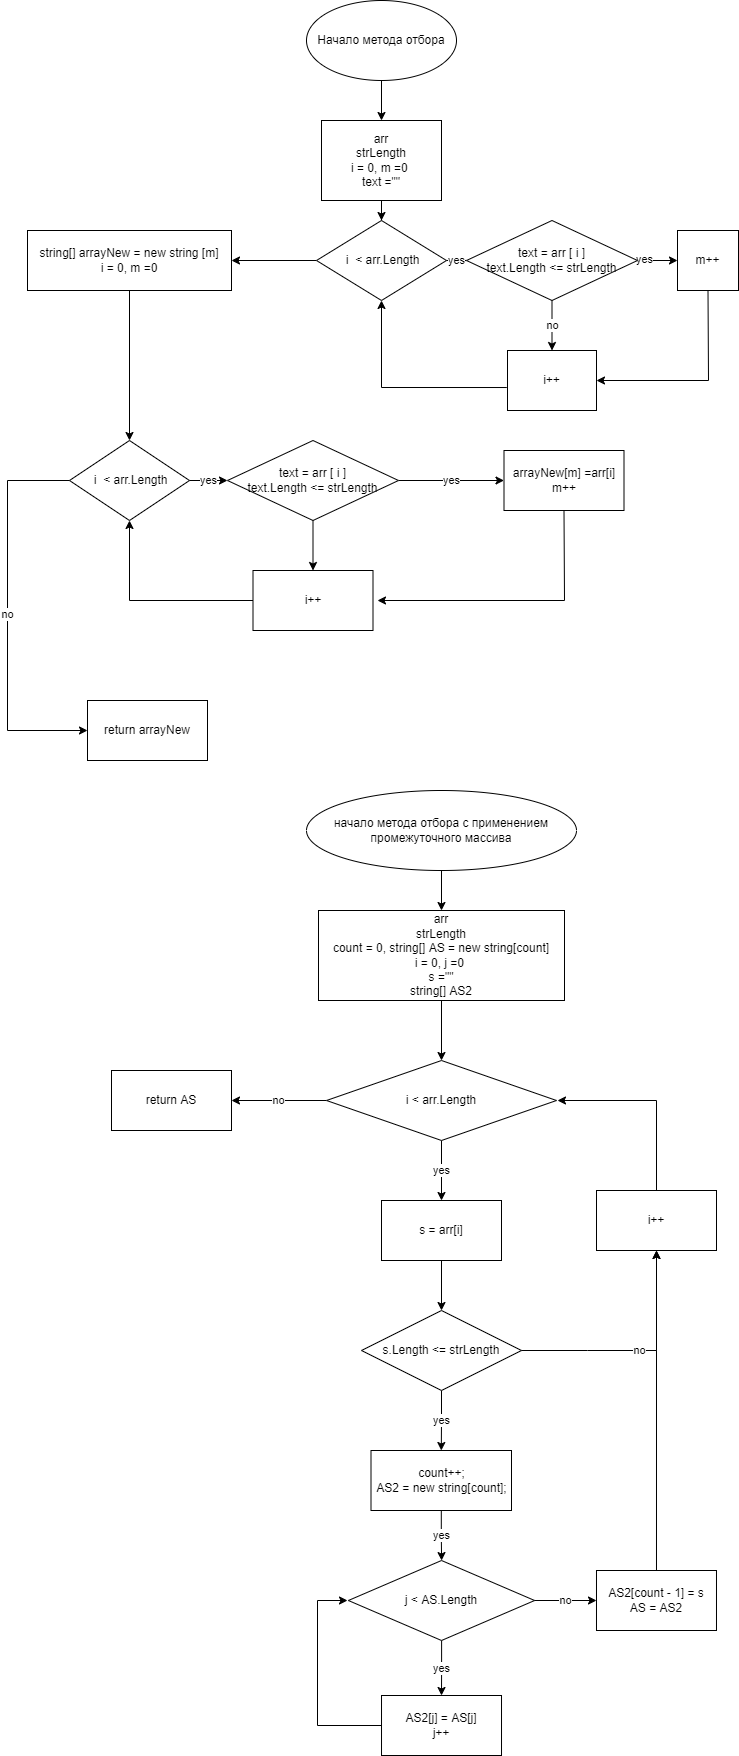

The diagram above was exported from draw.io. Its source (the exported page's mxGraphModel, read from the mxfile embedded in the PNG):
<mxGraphModel dx="868" dy="1619" grid="1" gridSize="10" guides="1" tooltips="1" connect="1" arrows="1" fold="1" page="1" pageScale="1" pageWidth="827" pageHeight="1169" math="0" shadow="0">
  <root>
    <mxCell id="0" />
    <mxCell id="1" parent="0" />
    <mxCell id="UjfDKz8sUnfnMP8VuJ0n-15" style="edgeStyle=orthogonalEdgeStyle;rounded=0;orthogonalLoop=1;jettySize=auto;html=1;entryX=0;entryY=0.5;entryDx=0;entryDy=0;" parent="1" edge="1">
      <mxGeometry relative="1" as="geometry">
        <Array as="points">
          <mxPoint x="680" y="900" />
          <mxPoint x="10" y="900" />
          <mxPoint x="10" y="370" />
        </Array>
        <mxPoint x="680" y="585" as="sourcePoint" />
      </mxGeometry>
    </mxCell>
    <mxCell id="GRXSQYrY-l5KvZ1RN6Z6-3" value="" style="edgeStyle=orthogonalEdgeStyle;rounded=0;orthogonalLoop=1;jettySize=auto;html=1;" parent="1" source="GRXSQYrY-l5KvZ1RN6Z6-1" target="GRXSQYrY-l5KvZ1RN6Z6-2" edge="1">
      <mxGeometry relative="1" as="geometry" />
    </mxCell>
    <mxCell id="GRXSQYrY-l5KvZ1RN6Z6-1" value="Начало метода отбора" style="ellipse;whiteSpace=wrap;html=1;" parent="1" vertex="1">
      <mxGeometry x="339" y="-1140" width="150" height="80" as="geometry" />
    </mxCell>
    <mxCell id="bLkeynwwThchHkr5he4q-4" value="" style="edgeStyle=orthogonalEdgeStyle;rounded=0;orthogonalLoop=1;jettySize=auto;html=1;" parent="1" source="GRXSQYrY-l5KvZ1RN6Z6-2" target="bLkeynwwThchHkr5he4q-3" edge="1">
      <mxGeometry relative="1" as="geometry" />
    </mxCell>
    <mxCell id="GRXSQYrY-l5KvZ1RN6Z6-2" value="arr&lt;br&gt;strLength&lt;br&gt;i = 0, m =0&amp;nbsp;&lt;br&gt;text =&quot;&quot;" style="whiteSpace=wrap;html=1;" parent="1" vertex="1">
      <mxGeometry x="354" y="-1020" width="120" height="80" as="geometry" />
    </mxCell>
    <mxCell id="BV8-XdkJuEYtiBfm5VOs-7" value="yes" style="edgeStyle=orthogonalEdgeStyle;rounded=0;orthogonalLoop=1;jettySize=auto;html=1;" parent="1" source="bLkeynwwThchHkr5he4q-3" target="BV8-XdkJuEYtiBfm5VOs-6" edge="1">
      <mxGeometry relative="1" as="geometry" />
    </mxCell>
    <mxCell id="BV8-XdkJuEYtiBfm5VOs-17" value="" style="edgeStyle=orthogonalEdgeStyle;rounded=0;orthogonalLoop=1;jettySize=auto;html=1;" parent="1" source="bLkeynwwThchHkr5he4q-3" target="BV8-XdkJuEYtiBfm5VOs-16" edge="1">
      <mxGeometry relative="1" as="geometry" />
    </mxCell>
    <mxCell id="bLkeynwwThchHkr5he4q-3" value="&amp;nbsp;i&amp;nbsp; &amp;lt; arr.Length" style="rhombus;whiteSpace=wrap;html=1;" parent="1" vertex="1">
      <mxGeometry x="349" y="-920" width="130" height="80" as="geometry" />
    </mxCell>
    <mxCell id="BV8-XdkJuEYtiBfm5VOs-9" value="" style="edgeStyle=orthogonalEdgeStyle;rounded=0;orthogonalLoop=1;jettySize=auto;html=1;" parent="1" source="BV8-XdkJuEYtiBfm5VOs-6" target="BV8-XdkJuEYtiBfm5VOs-8" edge="1">
      <mxGeometry relative="1" as="geometry" />
    </mxCell>
    <mxCell id="BV8-XdkJuEYtiBfm5VOs-10" value="yes" style="edgeLabel;html=1;align=center;verticalAlign=middle;resizable=0;points=[];" parent="BV8-XdkJuEYtiBfm5VOs-9" vertex="1" connectable="0">
      <mxGeometry x="-0.7195" y="2" relative="1" as="geometry">
        <mxPoint as="offset" />
      </mxGeometry>
    </mxCell>
    <mxCell id="BV8-XdkJuEYtiBfm5VOs-12" value="no" style="edgeStyle=orthogonalEdgeStyle;rounded=0;orthogonalLoop=1;jettySize=auto;html=1;" parent="1" source="BV8-XdkJuEYtiBfm5VOs-6" target="BV8-XdkJuEYtiBfm5VOs-11" edge="1">
      <mxGeometry relative="1" as="geometry" />
    </mxCell>
    <mxCell id="BV8-XdkJuEYtiBfm5VOs-6" value="text = arr [ i ]&lt;br&gt;text.Length &amp;lt;= strLength" style="rhombus;whiteSpace=wrap;html=1;" parent="1" vertex="1">
      <mxGeometry x="499" y="-920" width="171" height="80" as="geometry" />
    </mxCell>
    <mxCell id="BV8-XdkJuEYtiBfm5VOs-8" value="m++" style="whiteSpace=wrap;html=1;" parent="1" vertex="1">
      <mxGeometry x="710" y="-910" width="61" height="60" as="geometry" />
    </mxCell>
    <mxCell id="BV8-XdkJuEYtiBfm5VOs-11" value="i++" style="whiteSpace=wrap;html=1;" parent="1" vertex="1">
      <mxGeometry x="540" y="-790" width="89" height="60" as="geometry" />
    </mxCell>
    <mxCell id="BV8-XdkJuEYtiBfm5VOs-14" value="" style="endArrow=classic;html=1;rounded=0;exitX=-0.008;exitY=0.617;exitDx=0;exitDy=0;exitPerimeter=0;entryX=0.5;entryY=1;entryDx=0;entryDy=0;" parent="1" source="BV8-XdkJuEYtiBfm5VOs-11" target="bLkeynwwThchHkr5he4q-3" edge="1">
      <mxGeometry width="50" height="50" relative="1" as="geometry">
        <mxPoint x="610" y="-840" as="sourcePoint" />
        <mxPoint x="660" y="-890" as="targetPoint" />
        <Array as="points">
          <mxPoint x="414" y="-753" />
        </Array>
      </mxGeometry>
    </mxCell>
    <mxCell id="BV8-XdkJuEYtiBfm5VOs-15" value="" style="endArrow=classic;html=1;rounded=0;exitX=0.5;exitY=1;exitDx=0;exitDy=0;entryX=1;entryY=0.5;entryDx=0;entryDy=0;" parent="1" source="BV8-XdkJuEYtiBfm5VOs-8" target="BV8-XdkJuEYtiBfm5VOs-11" edge="1">
      <mxGeometry width="50" height="50" relative="1" as="geometry">
        <mxPoint x="760" y="-840" as="sourcePoint" />
        <mxPoint x="670" y="-890" as="targetPoint" />
        <Array as="points">
          <mxPoint x="741" y="-760" />
        </Array>
      </mxGeometry>
    </mxCell>
    <mxCell id="BV8-XdkJuEYtiBfm5VOs-19" value="" style="edgeStyle=orthogonalEdgeStyle;rounded=0;orthogonalLoop=1;jettySize=auto;html=1;" parent="1" source="BV8-XdkJuEYtiBfm5VOs-16" target="BV8-XdkJuEYtiBfm5VOs-18" edge="1">
      <mxGeometry relative="1" as="geometry" />
    </mxCell>
    <mxCell id="BV8-XdkJuEYtiBfm5VOs-16" value="string[] arrayNew = new string [m]&lt;br&gt;i = 0, m =0" style="whiteSpace=wrap;html=1;" parent="1" vertex="1">
      <mxGeometry x="60" y="-910" width="204" height="60" as="geometry" />
    </mxCell>
    <mxCell id="BV8-XdkJuEYtiBfm5VOs-18" value="&lt;span&gt;&amp;nbsp;i&amp;nbsp; &amp;lt; arr.Length&lt;/span&gt;" style="rhombus;whiteSpace=wrap;html=1;" parent="1" vertex="1">
      <mxGeometry x="102" y="-700" width="120" height="80" as="geometry" />
    </mxCell>
    <mxCell id="BV8-XdkJuEYtiBfm5VOs-24" value="yes" style="edgeStyle=orthogonalEdgeStyle;rounded=0;orthogonalLoop=1;jettySize=auto;html=1;" parent="1" source="BV8-XdkJuEYtiBfm5VOs-21" target="BV8-XdkJuEYtiBfm5VOs-23" edge="1">
      <mxGeometry relative="1" as="geometry" />
    </mxCell>
    <mxCell id="BV8-XdkJuEYtiBfm5VOs-26" value="" style="edgeStyle=orthogonalEdgeStyle;rounded=0;orthogonalLoop=1;jettySize=auto;html=1;" parent="1" source="BV8-XdkJuEYtiBfm5VOs-21" target="BV8-XdkJuEYtiBfm5VOs-25" edge="1">
      <mxGeometry relative="1" as="geometry" />
    </mxCell>
    <mxCell id="BV8-XdkJuEYtiBfm5VOs-21" value="text = arr [ i ]&lt;br&gt;text.Length &amp;lt;= strLength" style="rhombus;whiteSpace=wrap;html=1;" parent="1" vertex="1">
      <mxGeometry x="260" y="-700" width="171" height="80" as="geometry" />
    </mxCell>
    <mxCell id="BV8-XdkJuEYtiBfm5VOs-22" value="yes" style="endArrow=classic;html=1;rounded=0;exitX=1;exitY=0.5;exitDx=0;exitDy=0;entryX=0;entryY=0.5;entryDx=0;entryDy=0;" parent="1" source="BV8-XdkJuEYtiBfm5VOs-18" target="BV8-XdkJuEYtiBfm5VOs-21" edge="1">
      <mxGeometry width="50" height="50" relative="1" as="geometry">
        <mxPoint x="230" y="-660" as="sourcePoint" />
        <mxPoint x="400" y="-900" as="targetPoint" />
      </mxGeometry>
    </mxCell>
    <mxCell id="BV8-XdkJuEYtiBfm5VOs-23" value="arrayNew[m] =arr[i]&lt;br&gt;m++" style="whiteSpace=wrap;html=1;" parent="1" vertex="1">
      <mxGeometry x="536.5" y="-690" width="120" height="60" as="geometry" />
    </mxCell>
    <mxCell id="BV8-XdkJuEYtiBfm5VOs-25" value="i++" style="whiteSpace=wrap;html=1;" parent="1" vertex="1">
      <mxGeometry x="285.5" y="-570" width="120" height="60" as="geometry" />
    </mxCell>
    <mxCell id="BV8-XdkJuEYtiBfm5VOs-27" value="" style="endArrow=classic;html=1;rounded=0;exitX=0.5;exitY=1;exitDx=0;exitDy=0;" parent="1" source="BV8-XdkJuEYtiBfm5VOs-23" edge="1">
      <mxGeometry width="50" height="50" relative="1" as="geometry">
        <mxPoint x="350" y="-680" as="sourcePoint" />
        <mxPoint x="410" y="-540" as="targetPoint" />
        <Array as="points">
          <mxPoint x="597" y="-540" />
        </Array>
      </mxGeometry>
    </mxCell>
    <mxCell id="BV8-XdkJuEYtiBfm5VOs-28" value="" style="endArrow=classic;html=1;rounded=0;exitX=0;exitY=0.5;exitDx=0;exitDy=0;entryX=0.5;entryY=1;entryDx=0;entryDy=0;" parent="1" source="BV8-XdkJuEYtiBfm5VOs-25" target="BV8-XdkJuEYtiBfm5VOs-18" edge="1">
      <mxGeometry width="50" height="50" relative="1" as="geometry">
        <mxPoint x="350" y="-680" as="sourcePoint" />
        <mxPoint x="400" y="-730" as="targetPoint" />
        <Array as="points">
          <mxPoint x="162" y="-540" />
        </Array>
      </mxGeometry>
    </mxCell>
    <mxCell id="BV8-XdkJuEYtiBfm5VOs-31" value="return arrayNew" style="rounded=0;whiteSpace=wrap;html=1;" parent="1" vertex="1">
      <mxGeometry x="120" y="-440" width="120" height="60" as="geometry" />
    </mxCell>
    <mxCell id="BV8-XdkJuEYtiBfm5VOs-32" value="no" style="endArrow=classic;html=1;rounded=0;exitX=0;exitY=0.5;exitDx=0;exitDy=0;entryX=0;entryY=0.5;entryDx=0;entryDy=0;" parent="1" source="BV8-XdkJuEYtiBfm5VOs-18" target="BV8-XdkJuEYtiBfm5VOs-31" edge="1">
      <mxGeometry width="50" height="50" relative="1" as="geometry">
        <mxPoint x="320" y="-570" as="sourcePoint" />
        <mxPoint x="370" y="-620" as="targetPoint" />
        <Array as="points">
          <mxPoint x="40" y="-660" />
          <mxPoint x="40" y="-410" />
        </Array>
      </mxGeometry>
    </mxCell>
    <mxCell id="g8Z_GykcmrwaS_5QfM6D-3" value="" style="edgeStyle=orthogonalEdgeStyle;rounded=0;orthogonalLoop=1;jettySize=auto;html=1;" edge="1" parent="1" source="g8Z_GykcmrwaS_5QfM6D-1" target="g8Z_GykcmrwaS_5QfM6D-2">
      <mxGeometry relative="1" as="geometry" />
    </mxCell>
    <mxCell id="g8Z_GykcmrwaS_5QfM6D-1" value="начало метода отбора с применением промежуточного массива" style="ellipse;whiteSpace=wrap;html=1;" vertex="1" parent="1">
      <mxGeometry x="339" y="-350" width="270" height="80" as="geometry" />
    </mxCell>
    <mxCell id="g8Z_GykcmrwaS_5QfM6D-7" value="" style="edgeStyle=orthogonalEdgeStyle;rounded=0;orthogonalLoop=1;jettySize=auto;html=1;" edge="1" parent="1" source="g8Z_GykcmrwaS_5QfM6D-2" target="g8Z_GykcmrwaS_5QfM6D-6">
      <mxGeometry relative="1" as="geometry" />
    </mxCell>
    <mxCell id="g8Z_GykcmrwaS_5QfM6D-2" value="&lt;span&gt;arr&lt;/span&gt;&lt;br&gt;&lt;span&gt;strLength&lt;/span&gt;&lt;br&gt;&lt;span&gt;count = 0, string[] AS = new string[count]&lt;br&gt;i = 0, j =0&amp;nbsp;&lt;/span&gt;&lt;br&gt;&lt;span&gt;s =&quot;&quot;&lt;br&gt;string[] AS2&lt;br&gt;&lt;/span&gt;" style="whiteSpace=wrap;html=1;" vertex="1" parent="1">
      <mxGeometry x="351" y="-230" width="246" height="90" as="geometry" />
    </mxCell>
    <mxCell id="g8Z_GykcmrwaS_5QfM6D-9" value="yes" style="edgeStyle=orthogonalEdgeStyle;rounded=0;orthogonalLoop=1;jettySize=auto;html=1;" edge="1" parent="1" source="g8Z_GykcmrwaS_5QfM6D-6" target="g8Z_GykcmrwaS_5QfM6D-8">
      <mxGeometry relative="1" as="geometry" />
    </mxCell>
    <mxCell id="g8Z_GykcmrwaS_5QfM6D-26" value="no" style="edgeStyle=orthogonalEdgeStyle;rounded=0;orthogonalLoop=1;jettySize=auto;html=1;" edge="1" parent="1" source="g8Z_GykcmrwaS_5QfM6D-6" target="g8Z_GykcmrwaS_5QfM6D-25">
      <mxGeometry relative="1" as="geometry" />
    </mxCell>
    <mxCell id="g8Z_GykcmrwaS_5QfM6D-6" value="i &amp;lt; arr.Length" style="rhombus;whiteSpace=wrap;html=1;" vertex="1" parent="1">
      <mxGeometry x="359" y="-80" width="230" height="80" as="geometry" />
    </mxCell>
    <mxCell id="g8Z_GykcmrwaS_5QfM6D-11" value="" style="edgeStyle=orthogonalEdgeStyle;rounded=0;orthogonalLoop=1;jettySize=auto;html=1;" edge="1" parent="1" source="g8Z_GykcmrwaS_5QfM6D-8" target="g8Z_GykcmrwaS_5QfM6D-10">
      <mxGeometry relative="1" as="geometry" />
    </mxCell>
    <mxCell id="g8Z_GykcmrwaS_5QfM6D-8" value="s = arr[i]" style="whiteSpace=wrap;html=1;" vertex="1" parent="1">
      <mxGeometry x="414" y="60" width="120" height="60" as="geometry" />
    </mxCell>
    <mxCell id="g8Z_GykcmrwaS_5QfM6D-13" value="yes" style="edgeStyle=orthogonalEdgeStyle;rounded=0;orthogonalLoop=1;jettySize=auto;html=1;" edge="1" parent="1" source="g8Z_GykcmrwaS_5QfM6D-10" target="g8Z_GykcmrwaS_5QfM6D-12">
      <mxGeometry relative="1" as="geometry" />
    </mxCell>
    <mxCell id="g8Z_GykcmrwaS_5QfM6D-10" value="s.Length &amp;lt;= strLength" style="rhombus;whiteSpace=wrap;html=1;" vertex="1" parent="1">
      <mxGeometry x="394" y="170" width="160" height="80" as="geometry" />
    </mxCell>
    <mxCell id="g8Z_GykcmrwaS_5QfM6D-15" value="yes" style="edgeStyle=orthogonalEdgeStyle;rounded=0;orthogonalLoop=1;jettySize=auto;html=1;" edge="1" parent="1" source="g8Z_GykcmrwaS_5QfM6D-12" target="g8Z_GykcmrwaS_5QfM6D-14">
      <mxGeometry relative="1" as="geometry" />
    </mxCell>
    <mxCell id="g8Z_GykcmrwaS_5QfM6D-12" value="&lt;div&gt;count++;&lt;/div&gt;&lt;div&gt;AS2 = new string[count];&lt;/div&gt;" style="whiteSpace=wrap;html=1;" vertex="1" parent="1">
      <mxGeometry x="403.5" y="310" width="140.5" height="60" as="geometry" />
    </mxCell>
    <mxCell id="g8Z_GykcmrwaS_5QfM6D-17" value="yes" style="edgeStyle=orthogonalEdgeStyle;rounded=0;orthogonalLoop=1;jettySize=auto;html=1;" edge="1" parent="1" source="g8Z_GykcmrwaS_5QfM6D-14" target="g8Z_GykcmrwaS_5QfM6D-16">
      <mxGeometry relative="1" as="geometry" />
    </mxCell>
    <mxCell id="g8Z_GykcmrwaS_5QfM6D-20" value="no" style="edgeStyle=orthogonalEdgeStyle;rounded=0;orthogonalLoop=1;jettySize=auto;html=1;" edge="1" parent="1" source="g8Z_GykcmrwaS_5QfM6D-14" target="g8Z_GykcmrwaS_5QfM6D-19">
      <mxGeometry relative="1" as="geometry" />
    </mxCell>
    <mxCell id="g8Z_GykcmrwaS_5QfM6D-14" value="j &amp;lt; AS.Length" style="rhombus;whiteSpace=wrap;html=1;" vertex="1" parent="1">
      <mxGeometry x="380.88" y="420" width="186.25" height="80" as="geometry" />
    </mxCell>
    <mxCell id="g8Z_GykcmrwaS_5QfM6D-16" value="AS2[j] = AS[j]&lt;br&gt;j++" style="whiteSpace=wrap;html=1;" vertex="1" parent="1">
      <mxGeometry x="414.005" y="555" width="120" height="60" as="geometry" />
    </mxCell>
    <mxCell id="g8Z_GykcmrwaS_5QfM6D-18" value="" style="endArrow=classic;html=1;rounded=0;exitX=0;exitY=0.5;exitDx=0;exitDy=0;" edge="1" parent="1" source="g8Z_GykcmrwaS_5QfM6D-16">
      <mxGeometry width="50" height="50" relative="1" as="geometry">
        <mxPoint x="380" y="600" as="sourcePoint" />
        <mxPoint x="380" y="460" as="targetPoint" />
        <Array as="points">
          <mxPoint x="350" y="585" />
          <mxPoint x="350" y="460" />
        </Array>
      </mxGeometry>
    </mxCell>
    <mxCell id="g8Z_GykcmrwaS_5QfM6D-19" value="AS2[count - 1] = s&lt;br&gt;AS = AS2" style="whiteSpace=wrap;html=1;" vertex="1" parent="1">
      <mxGeometry x="628.995" y="430" width="120" height="60" as="geometry" />
    </mxCell>
    <mxCell id="g8Z_GykcmrwaS_5QfM6D-21" value="" style="endArrow=classic;html=1;rounded=0;exitX=0.5;exitY=0;exitDx=0;exitDy=0;" edge="1" parent="1" source="g8Z_GykcmrwaS_5QfM6D-19" target="g8Z_GykcmrwaS_5QfM6D-22">
      <mxGeometry width="50" height="50" relative="1" as="geometry">
        <mxPoint x="530" y="490" as="sourcePoint" />
        <mxPoint x="689" y="80" as="targetPoint" />
        <Array as="points">
          <mxPoint x="689" y="210" />
          <mxPoint x="689" y="130" />
        </Array>
      </mxGeometry>
    </mxCell>
    <mxCell id="g8Z_GykcmrwaS_5QfM6D-22" value="i++" style="rounded=0;whiteSpace=wrap;html=1;" vertex="1" parent="1">
      <mxGeometry x="629" y="50" width="120" height="60" as="geometry" />
    </mxCell>
    <mxCell id="g8Z_GykcmrwaS_5QfM6D-23" value="no" style="endArrow=classic;html=1;rounded=0;exitX=1;exitY=0.5;exitDx=0;exitDy=0;entryX=0.5;entryY=1;entryDx=0;entryDy=0;" edge="1" parent="1" source="g8Z_GykcmrwaS_5QfM6D-10" target="g8Z_GykcmrwaS_5QfM6D-22">
      <mxGeometry width="50" height="50" relative="1" as="geometry">
        <mxPoint x="530" y="210" as="sourcePoint" />
        <mxPoint x="580" y="160" as="targetPoint" />
        <Array as="points">
          <mxPoint x="620" y="210" />
          <mxPoint x="689" y="210" />
        </Array>
      </mxGeometry>
    </mxCell>
    <mxCell id="g8Z_GykcmrwaS_5QfM6D-24" value="" style="endArrow=classic;html=1;rounded=0;exitX=0.5;exitY=0;exitDx=0;exitDy=0;" edge="1" parent="1" source="g8Z_GykcmrwaS_5QfM6D-22">
      <mxGeometry width="50" height="50" relative="1" as="geometry">
        <mxPoint x="530" y="10" as="sourcePoint" />
        <mxPoint x="590" y="-40" as="targetPoint" />
        <Array as="points">
          <mxPoint x="689" y="-40" />
        </Array>
      </mxGeometry>
    </mxCell>
    <mxCell id="g8Z_GykcmrwaS_5QfM6D-25" value="return AS" style="whiteSpace=wrap;html=1;" vertex="1" parent="1">
      <mxGeometry x="144" y="-70" width="120" height="60" as="geometry" />
    </mxCell>
  </root>
</mxGraphModel>